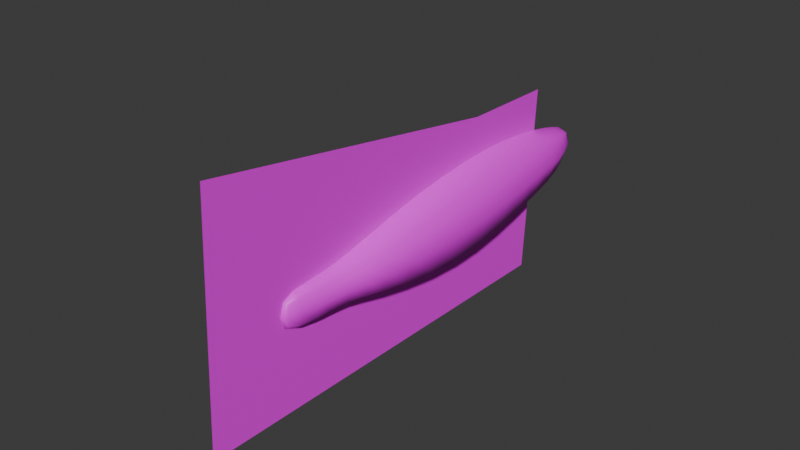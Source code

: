 # Source: blue.blend  (saved by Blender 5.2.44; exported with 4.5.12 LTS)
import bpy
from mathutils import Matrix  # noqa: F401  (used for matrix-valued properties, if any)

bpy.ops.wm.read_factory_settings(use_empty=True)
scene = bpy.context.scene
scene.name = 'Scene'

# ---- collections
col_collection = bpy.data.collections.new('Collection'); scene.collection.children.link(col_collection)

# ---- images (referenced by path relative to the original .blend; pixels are not part of the script)
import os
ASSET_DIR = os.environ.get("B2B_ASSET_DIR", "")  # directory of the original .blend (textures are referenced by path, not embedded)
HERE = os.path.dirname(os.path.abspath(__file__))  # packed textures are extracted next to this script under _unpacked/

def load_image(name, relpath, width, height, colorspace="sRGB"):
    """Load a texture the original file referenced (path relative to the .blend, or extracted next to this script)."""
    p = next((c for c in (os.path.join(HERE, relpath), os.path.join(ASSET_DIR, relpath)) if relpath and os.path.exists(c)), "")
    if p:
        img = bpy.data.images.load(p, check_existing=True)
        img.name = name
    else:  # same state as the original file: an image datablock whose file is absent (Cycles renders it pink)
        img = bpy.data.images.new(name, width, height)
        img.source = "FILE"
        img.filepath = "//" + (relpath or name)
    img.colorspace_settings.name = colorspace
    return img
img_bluething_png = load_image('bluething.png', 'bluething.png', 1024, 1024, 'sRGB')

# ---- materials (node trees are filled in below, after node groups)
mat_material_001 = bpy.data.materials.new('Material.001')

# ---- material node trees
mat_material_001.use_nodes = True; mat_material_001.node_tree.nodes.clear()
_N = mat_material_001.node_tree.nodes; _L = mat_material_001.node_tree.links
n0 = _N.new('ShaderNodeBsdfPrincipled'); n0.name = 'Principled BSDF'; n0.location = (-200, 100)
n0.inputs[10].default_value = 0.005
n1 = _N.new('ShaderNodeOutputMaterial'); n1.name = 'Material Output'; n1.location = (200, 100)
n2 = _N.new('ShaderNodeTexImage'); n2.name = 'Image Texture'; n2.location = (-490, 80)
n2.image = img_bluething_png
n2.interpolation = 'Closest'
n2.extension = 'CLIP'
_L.new(n0.outputs[0], n1.inputs[0])
_L.new(n2.outputs[0], n0.inputs[0])
_L.new(n2.outputs[1], n0.inputs[4])
n1.is_active_output = True

# ---- world
world_world = bpy.data.worlds.new('World'); scene.world = world_world
world_world.use_nodes = True; world_world.node_tree.nodes.clear()
_N = world_world.node_tree.nodes; _L = world_world.node_tree.links
n0 = _N.new('ShaderNodeOutputWorld'); n0.name = 'World Output'; n0.location = (200, 100)
n1 = _N.new('ShaderNodeBackground'); n1.name = 'Background'; n1.location = (-200, 100)
n1.inputs[0].default_value = (0.05088, 0.05088, 0.05088, 1.0)
_L.new(n1.outputs[0], n0.inputs[0])
n0.is_active_output = True
world_world.color = (0.05088, 0.05088, 0.05088)
world_world.sun_shadow_jitter_overblur = 0.0

# ---- meshes
me_cube_001 = bpy.data.meshes.new('Cube.001')
me_cube_001.from_pydata([(-0.2168, -1.679, -0.4918), (-0.2168, -1.679, 0.1071), (-0.1683, -0.547, -0.3091), (-0.1683, -0.547, 0.1001), (0.2168, -1.679, -0.4918), (0.2168, -1.679, 0.1071), (0.1683, -0.547, -0.3091), (0.1683, -0.547, 0.1001), (-0.2019, -1.079, -0.4084), (-0.2019, -1.079, 0.1324), (0.2019, -1.079, -0.4084), (0.2019, -1.079, 0.1324), (-0.06272, -0.07818, -0.1151), (-0.06272, -0.07818, 0.0198), (0.06272, -0.07818, -0.1151), (0.06272, -0.07818, 0.0198), (0.1225, -0.2535, 0.05906), (-0.1225, -0.2535, 0.05906), (-0.1225, -0.2535, -0.223), (0.1225, -0.2535, -0.223), (-0.2097, -2.327, -0.4953), (-0.2097, -2.327, 0.03678), (0.2097, -2.327, -0.4953), (0.2097, -2.327, 0.03678), (-0.1723, -2.957, -0.4231), (-0.1723, -2.957, -0.06443), (0.1723, -2.957, -0.4231), (0.1723, -2.957, -0.06443), (-0.08277, -3.616, -0.3991), (-0.08277, -3.616, -0.1444), (0.08277, -3.616, -0.3991), (0.08277, -3.616, -0.1444), (-0.1209, -3.317, -0.3818), (-0.1209, -3.317, -0.1196), (0.1209, -3.317, -0.1196), (0.1209, -3.317, -0.3818), (-0.03779, -3.866, -0.3733), (-0.03779, -3.866, -0.1808), (0.03779, -3.866, -0.3733), (0.03779, -3.866, -0.1808), (-0.2118, -1.376, -0.4565), (-0.2981, -1.679, -0.1924), (-0.1869, -0.7906, 0.121), (-0.2314, -0.547, -0.1045), (0.0, -0.547, -0.3858), (-1.164e-09, -0.547, 0.1768), (0.2314, -0.547, -0.1045), (0.1869, -0.7906, -0.3569), (0.2118, -1.376, 0.1268), (0.2981, -1.679, -0.1924), (0.0, -1.679, -0.6041), (0.0, -1.679, 0.2194), (-0.1869, -0.7906, -0.3569), (-0.2118, -1.376, 0.1268), (0.2118, -1.376, -0.4565), (0.1869, -0.7906, 0.121), (-6.985e-10, -1.079, 0.2338), (-1.863e-09, -1.079, -0.5099), (0.2776, -1.079, -0.138), (-0.2776, -1.079, -0.138), (-0.07323, -0.06537, -0.0446), (0.0, -0.06537, -0.1225), (-2.328e-10, -0.06537, 0.0333), (0.07323, -0.06537, -0.0446), (0.09314, -0.144, 0.04108), (-0.1471, -0.3779, 0.07846), (-0.1471, -0.3779, -0.268), (0.09314, -0.144, -0.1657), (0.1471, -0.3779, 0.07846), (-0.09314, -0.144, 0.04108), (-0.09314, -0.144, -0.1657), (0.1471, -0.3779, -0.268), (1.164e-09, -0.2535, -0.2758), (0.1684, -0.2535, -0.08195), (-0.1684, -0.2535, -0.08195), (-9.313e-10, -0.2535, 0.1119), (-0.2884, -2.327, -0.2292), (0.2884, -2.327, -0.2292), (0.0, -2.327, -0.595), (-2.794e-09, -2.327, 0.1365), (-0.2167, -1.996, 0.07763), (0.2167, -1.996, 0.07763), (0.2167, -1.996, -0.5057), (-0.2167, -1.996, -0.5057), (-0.2369, -2.957, -0.2438), (0.2369, -2.957, -0.2438), (1.863e-09, -2.957, -0.4904), (4.889e-09, -2.957, 0.002828), (0.1945, -2.664, -0.4625), (-0.1945, -2.664, -0.4625), (-0.1945, -2.664, -0.01513), (0.1945, -2.664, -0.01513), (-0.1138, -3.616, -0.2718), (0.1138, -3.616, -0.2718), (0.0, -3.616, -0.4469), (-1.164e-10, -3.616, -0.09663), (-0.1016, -3.463, -0.3875), (-0.1459, -3.163, -0.09816), (0.1459, -3.163, -0.09816), (0.1459, -3.163, -0.394), (-0.1459, -3.163, -0.394), (-0.1016, -3.463, -0.1348), (0.1016, -3.463, -0.1348), (0.1016, -3.463, -0.3875), (9.313e-10, -3.317, -0.4309), (0.1663, -3.317, -0.2507), (0.0, -3.317, -0.07047), (-0.1663, -3.317, -0.2507), (-0.04324, -3.885, -0.2771), (0.04324, -3.885, -0.2771), (2.91e-10, -3.885, -0.3944), (-2.328e-10, -3.885, -0.1597), (-0.0595, -3.77, -0.1537), (0.0595, -3.77, -0.1537), (0.0595, -3.77, -0.3991), (-0.0595, -3.77, -0.3991), (-0.257, -0.7906, -0.118), (-4.657e-10, -0.1428, 0.07932), (0.2912, -1.376, -0.1649), (-6.985e-10, -1.996, 0.187), (0.0, -1.376, -0.5659), (-3.492e-09, -1.376, 0.2361), (-9.313e-10, -0.7906, 0.2106), (-4.657e-10, -0.7906, -0.4466), (0.257, -0.7906, -0.118), (-0.2912, -1.376, -0.1649), (-1.164e-10, -0.03849, -0.03824), (-0.1275, -0.1428, -0.06201), (0.1275, -0.1428, -0.06201), (-3.492e-10, -0.1428, -0.2033), (9.313e-10, -0.3779, -0.3329), (0.2023, -0.3779, -0.09476), (-0.2023, -0.3779, -0.09476), (-2.328e-10, -0.3779, 0.1434), (4.657e-10, -2.664, -0.5464), (0.2979, -1.996, -0.214), (-0.2979, -1.996, -0.214), (0.0, -1.996, -0.6151), (-0.1396, -3.463, -0.2612), (-0.2674, -2.664, -0.2388), (9.313e-10, -2.664, 0.06874), (0.2674, -2.664, -0.2388), (0.0, -3.772, -0.1075), (0.0, -3.463, -0.08747), (0.1396, -3.463, -0.2612), (0.0, -3.463, -0.4349), (2.328e-10, -3.163, -0.4495), (0.2006, -3.163, -0.2461), (2.328e-10, -3.163, -0.04269), (-0.2006, -3.163, -0.2461), (2.91e-10, -3.925, -0.2771), (0.08125, -3.772, -0.2764), (2.328e-10, -3.772, -0.4453), (-0.08125, -3.772, -0.2764)], [], [(8, 59, 116, 52), (59, 9, 42, 116), (116, 42, 3, 43), (52, 116, 43, 2), (17, 75, 117, 69), (75, 16, 64, 117), (117, 64, 15, 62), (69, 117, 62, 13), (10, 58, 118, 54), (58, 11, 48, 118), (118, 48, 5, 49), (54, 118, 49, 4), (5, 51, 119, 81), (51, 1, 80, 119), (119, 80, 21, 79), (81, 119, 79, 23), (8, 57, 120, 40), (57, 10, 54, 120), (120, 54, 4, 50), (40, 120, 50, 0), (11, 56, 121, 48), (56, 9, 53, 121), (121, 53, 1, 51), (48, 121, 51, 5), (7, 45, 122, 55), (45, 3, 42, 122), (122, 42, 9, 56), (55, 122, 56, 11), (2, 44, 123, 52), (44, 6, 47, 123), (123, 47, 10, 57), (52, 123, 57, 8), (6, 46, 124, 47), (46, 7, 55, 124), (124, 55, 11, 58), (47, 124, 58, 10), (0, 41, 125, 40), (41, 1, 53, 125), (125, 53, 9, 59), (40, 125, 59, 8), (12, 60, 126, 61), (60, 13, 62, 126), (126, 62, 15, 63), (61, 126, 63, 14), (18, 74, 127, 70), (74, 17, 69, 127), (127, 69, 13, 60), (70, 127, 60, 12), (16, 73, 128, 64), (73, 19, 67, 128), (128, 67, 14, 63), (64, 128, 63, 15), (19, 72, 129, 67), (72, 18, 70, 129), (129, 70, 12, 61), (67, 129, 61, 14), (6, 44, 130, 71), (44, 2, 66, 130), (130, 66, 18, 72), (71, 130, 72, 19), (7, 46, 131, 68), (46, 6, 71, 131), (131, 71, 19, 73), (68, 131, 73, 16), (2, 43, 132, 66), (43, 3, 65, 132), (132, 65, 17, 74), (66, 132, 74, 18), (3, 45, 133, 65), (45, 7, 68, 133), (133, 68, 16, 75), (65, 133, 75, 17), (20, 78, 134, 89), (78, 22, 88, 134), (134, 88, 26, 86), (89, 134, 86, 24), (4, 49, 135, 82), (49, 5, 81, 135), (135, 81, 23, 77), (82, 135, 77, 22), (1, 41, 136, 80), (41, 0, 83, 136), (136, 83, 20, 76), (80, 136, 76, 21), (0, 50, 137, 83), (50, 4, 82, 137), (137, 82, 22, 78), (83, 137, 78, 20), (33, 107, 138, 101), (107, 32, 96, 138), (138, 96, 28, 92), (101, 138, 92, 29), (21, 76, 139, 90), (76, 20, 89, 139), (139, 89, 24, 84), (90, 139, 84, 25), (23, 79, 140, 91), (79, 21, 90, 140), (140, 90, 25, 87), (91, 140, 87, 27), (22, 77, 141, 88), (77, 23, 91, 141), (141, 91, 27, 85), (88, 141, 85, 26), (31, 95, 142, 113), (95, 29, 112, 142), (142, 112, 37, 111), (113, 142, 111, 39), (34, 106, 143, 102), (106, 33, 101, 143), (143, 101, 29, 95), (102, 143, 95, 31), (35, 105, 144, 103), (105, 34, 102, 144), (144, 102, 31, 93), (103, 144, 93, 30), (32, 104, 145, 96), (104, 35, 103, 145), (145, 103, 30, 94), (96, 145, 94, 28), (24, 86, 146, 100), (86, 26, 99, 146), (146, 99, 35, 104), (100, 146, 104, 32), (26, 85, 147, 99), (85, 27, 98, 147), (147, 98, 34, 105), (99, 147, 105, 35), (27, 87, 148, 98), (87, 25, 97, 148), (148, 97, 33, 106), (98, 148, 106, 34), (25, 84, 149, 97), (84, 24, 100, 149), (149, 100, 32, 107), (97, 149, 107, 33), (38, 109, 150, 110), (109, 39, 111, 150), (150, 111, 37, 108), (110, 150, 108, 36), (30, 93, 151, 114), (93, 31, 113, 151), (151, 113, 39, 109), (114, 151, 109, 38), (28, 94, 152, 115), (94, 30, 114, 152), (152, 114, 38, 110), (115, 152, 110, 36), (29, 92, 153, 112), (92, 28, 115, 153), (153, 115, 36, 108), (112, 153, 108, 37)])
me_cube_001.polygons.foreach_set('use_smooth', [True] * 152)
_uv = me_cube_001.uv_layers.new(name='UVMap')
_uv.uv.foreach_set('vector', [0.7769, 0.4938, 0.7728, 0.5762, 0.8262, 0.5836, 0.8309, 0.5149, 0.7728, 0.5762, 0.7707, 0.6577, 0.8248, 0.6531, 0.8262, 0.5836, 0.8262, 0.5836, 0.8248, 0.6531, 0.8705, 0.6471, 0.8707, 0.5891, 0.8309, 0.5149, 0.8262, 0.5836, 0.8707, 0.5891, 0.8754, 0.5325, 0.9251, 0.6382, 0.934, 0.6751, 0.9543, 0.6586, 0.9448, 0.6338, 0.934, 0.675, 0.9252, 0.638, 0.9448, 0.6337, 0.9543, 0.6584, 0.9543, 0.6584, 0.9448, 0.6337, 0.9568, 0.6292, 0.9669, 0.6395, 0.9448, 0.6338, 0.9543, 0.6586, 0.9669, 0.6396, 0.9567, 0.6293, 0.7769, 0.4936, 0.7728, 0.5761, 0.7168, 0.5601, 0.7202, 0.4663, 0.7728, 0.5761, 0.7707, 0.6576, 0.7146, 0.6537, 0.7168, 0.5601, 0.7168, 0.5601, 0.7146, 0.6537, 0.6567, 0.6426, 0.6594, 0.5444, 0.7202, 0.4663, 0.7168, 0.5601, 0.6594, 0.5444, 0.6625, 0.4465, 0.6567, 0.6426, 0.6528, 0.7173, 0.5907, 0.7033, 0.5964, 0.6287, 0.6528, 0.7175, 0.6567, 0.6427, 0.5964, 0.6289, 0.5907, 0.7034, 0.5907, 0.7034, 0.5964, 0.6289, 0.5329, 0.6117, 0.5258, 0.6824, 0.5964, 0.6287, 0.5907, 0.7033, 0.5259, 0.6823, 0.5329, 0.6115, 0.7769, 0.4938, 0.7852, 0.4277, 0.7269, 0.3947, 0.7202, 0.4664, 0.7852, 0.4275, 0.7769, 0.4936, 0.7202, 0.4663, 0.7269, 0.3946, 0.7269, 0.3946, 0.7202, 0.4663, 0.6625, 0.4465, 0.6673, 0.3719, 0.7202, 0.4664, 0.7269, 0.3947, 0.6672, 0.3721, 0.6625, 0.4467, 0.7707, 0.6576, 0.7706, 0.7239, 0.7126, 0.7254, 0.7146, 0.6537, 0.7706, 0.724, 0.7707, 0.6577, 0.7146, 0.6538, 0.7125, 0.7255, 0.7125, 0.7255, 0.7146, 0.6538, 0.6567, 0.6427, 0.6528, 0.7175, 0.7146, 0.6537, 0.7126, 0.7254, 0.6528, 0.7173, 0.6567, 0.6426, 0.8705, 0.6469, 0.8752, 0.7006, 0.8269, 0.7137, 0.8248, 0.653, 0.8752, 0.7008, 0.8705, 0.6471, 0.8248, 0.6531, 0.8269, 0.7138, 0.8269, 0.7138, 0.8248, 0.6531, 0.7707, 0.6577, 0.7706, 0.724, 0.8248, 0.653, 0.8269, 0.7137, 0.7706, 0.7239, 0.7707, 0.6576, 0.8754, 0.5325, 0.8866, 0.4834, 0.8408, 0.4573, 0.8309, 0.5149, 0.8866, 0.4833, 0.8754, 0.5323, 0.8309, 0.5148, 0.8408, 0.4572, 0.8408, 0.4572, 0.8309, 0.5148, 0.7769, 0.4936, 0.7852, 0.4275, 0.8309, 0.5149, 0.8408, 0.4573, 0.7852, 0.4277, 0.7769, 0.4938, 0.8754, 0.5323, 0.8707, 0.589, 0.8262, 0.5834, 0.8309, 0.5148, 0.8707, 0.589, 0.8705, 0.6469, 0.8248, 0.653, 0.8262, 0.5834, 0.8262, 0.5834, 0.8248, 0.653, 0.7707, 0.6576, 0.7728, 0.5761, 0.8309, 0.5148, 0.8262, 0.5834, 0.7728, 0.5761, 0.7769, 0.4936, 0.6625, 0.4467, 0.6594, 0.5445, 0.7168, 0.5603, 0.7202, 0.4664, 0.6594, 0.5445, 0.6567, 0.6427, 0.7146, 0.6538, 0.7168, 0.5603, 0.7168, 0.5603, 0.7146, 0.6538, 0.7707, 0.6577, 0.7728, 0.5762, 0.7202, 0.4664, 0.7168, 0.5603, 0.7728, 0.5762, 0.7769, 0.4938, 0.9581, 0.5958, 0.9577, 0.6135, 0.9721, 0.6177, 0.9694, 0.5911, 0.9577, 0.6135, 0.9567, 0.6293, 0.9669, 0.6396, 0.9721, 0.6177, 0.9721, 0.6176, 0.9669, 0.6395, 0.9568, 0.6292, 0.9577, 0.6133, 0.9694, 0.591, 0.9721, 0.6176, 0.9577, 0.6133, 0.9581, 0.5957, 0.9275, 0.5631, 0.9233, 0.6002, 0.9427, 0.6075, 0.9461, 0.5815, 0.9233, 0.6002, 0.9251, 0.6382, 0.9448, 0.6338, 0.9427, 0.6075, 0.9427, 0.6075, 0.9448, 0.6338, 0.9567, 0.6293, 0.9577, 0.6135, 0.9461, 0.5815, 0.9427, 0.6075, 0.9577, 0.6135, 0.9581, 0.5958, 0.9252, 0.638, 0.9233, 0.6, 0.9427, 0.6074, 0.9448, 0.6337, 0.9233, 0.6, 0.9275, 0.563, 0.9461, 0.5814, 0.9427, 0.6074, 0.9427, 0.6074, 0.9461, 0.5814, 0.9581, 0.5957, 0.9577, 0.6133, 0.9448, 0.6337, 0.9427, 0.6074, 0.9577, 0.6133, 0.9568, 0.6292, 0.9275, 0.563, 0.9402, 0.5313, 0.9589, 0.5607, 0.9461, 0.5814, 0.9402, 0.5314, 0.9275, 0.5631, 0.9461, 0.5815, 0.9589, 0.5608, 0.9589, 0.5608, 0.9461, 0.5815, 0.9581, 0.5958, 0.9694, 0.5911, 0.9461, 0.5814, 0.9589, 0.5607, 0.9694, 0.591, 0.9581, 0.5957, 0.8754, 0.5323, 0.8866, 0.4833, 0.9178, 0.5072, 0.9056, 0.5478, 0.8866, 0.4834, 0.8754, 0.5325, 0.9056, 0.5479, 0.9178, 0.5073, 0.9178, 0.5073, 0.9056, 0.5479, 0.9275, 0.5631, 0.9402, 0.5314, 0.9056, 0.5478, 0.9178, 0.5072, 0.9402, 0.5313, 0.9275, 0.563, 0.8705, 0.6469, 0.8707, 0.589, 0.9011, 0.5942, 0.9021, 0.642, 0.8707, 0.589, 0.8754, 0.5323, 0.9056, 0.5478, 0.9011, 0.5942, 0.9011, 0.5942, 0.9056, 0.5478, 0.9275, 0.563, 0.9233, 0.6, 0.9021, 0.642, 0.9011, 0.5942, 0.9233, 0.6, 0.9252, 0.638, 0.8754, 0.5325, 0.8707, 0.5891, 0.9011, 0.5944, 0.9056, 0.5479, 0.8707, 0.5891, 0.8705, 0.6471, 0.9021, 0.6421, 0.9011, 0.5944, 0.9011, 0.5944, 0.9021, 0.6421, 0.9251, 0.6382, 0.9233, 0.6002, 0.9056, 0.5479, 0.9011, 0.5944, 0.9233, 0.6002, 0.9275, 0.5631, 0.8705, 0.6471, 0.8752, 0.7008, 0.9094, 0.6887, 0.9021, 0.6421, 0.8752, 0.7006, 0.8705, 0.6469, 0.9021, 0.642, 0.9094, 0.6886, 0.9094, 0.6886, 0.9021, 0.642, 0.9252, 0.638, 0.934, 0.675, 0.9021, 0.6421, 0.9094, 0.6887, 0.934, 0.6751, 0.9251, 0.6382, 0.5378, 0.4354, 0.5382, 0.3644, 0.4701, 0.3807, 0.4722, 0.4454, 0.5382, 0.3642, 0.5378, 0.4353, 0.4722, 0.4453, 0.4701, 0.3805, 0.4701, 0.3805, 0.4722, 0.4453, 0.4159, 0.4537, 0.4125, 0.3973, 0.4722, 0.4454, 0.4701, 0.3807, 0.4124, 0.3975, 0.4159, 0.4539, 0.6625, 0.4465, 0.6594, 0.5444, 0.5996, 0.5324, 0.6023, 0.4362, 0.6594, 0.5444, 0.6567, 0.6426, 0.5964, 0.6287, 0.5996, 0.5324, 0.5996, 0.5324, 0.5964, 0.6287, 0.5329, 0.6115, 0.5358, 0.5232, 0.6023, 0.4362, 0.5996, 0.5324, 0.5358, 0.5232, 0.5378, 0.4353, 0.6567, 0.6427, 0.6594, 0.5445, 0.5996, 0.5326, 0.5964, 0.6289, 0.6594, 0.5445, 0.6625, 0.4467, 0.6023, 0.4363, 0.5996, 0.5326, 0.5996, 0.5326, 0.6023, 0.4363, 0.5378, 0.4354, 0.5358, 0.5233, 0.5964, 0.6289, 0.5996, 0.5326, 0.5358, 0.5233, 0.5329, 0.6117, 0.6625, 0.4467, 0.6672, 0.3721, 0.6051, 0.3624, 0.6023, 0.4363, 0.6673, 0.3719, 0.6625, 0.4465, 0.6023, 0.4362, 0.6051, 0.3623, 0.6051, 0.3623, 0.6023, 0.4362, 0.5378, 0.4353, 0.5382, 0.3642, 0.6023, 0.4363, 0.6051, 0.3624, 0.5382, 0.3644, 0.5378, 0.4354, 0.3408, 0.5485, 0.3443, 0.5053, 0.3145, 0.4998, 0.3112, 0.5403, 0.3443, 0.5053, 0.3445, 0.4613, 0.3145, 0.459, 0.3145, 0.4998, 0.3145, 0.4998, 0.3145, 0.459, 0.2838, 0.4554, 0.2841, 0.4941, 0.3112, 0.5403, 0.3145, 0.4998, 0.2841, 0.4941, 0.2809, 0.5327, 0.5329, 0.6117, 0.5358, 0.5233, 0.4709, 0.518, 0.4679, 0.5901, 0.5358, 0.5233, 0.5378, 0.4354, 0.4722, 0.4454, 0.4709, 0.518, 0.4709, 0.518, 0.4722, 0.4454, 0.4159, 0.4539, 0.4151, 0.5119, 0.4679, 0.5901, 0.4709, 0.518, 0.4151, 0.5119, 0.4118, 0.57, 0.5329, 0.6115, 0.5259, 0.6823, 0.4598, 0.654, 0.4679, 0.5899, 0.5258, 0.6824, 0.5329, 0.6117, 0.4679, 0.5901, 0.4598, 0.6542, 0.4598, 0.6542, 0.4679, 0.5901, 0.4118, 0.57, 0.403, 0.6257, 0.4679, 0.5899, 0.4598, 0.654, 0.403, 0.6256, 0.4118, 0.5699, 0.5378, 0.4353, 0.5358, 0.5232, 0.4709, 0.5179, 0.4722, 0.4453, 0.5358, 0.5232, 0.5329, 0.6115, 0.4679, 0.5899, 0.4709, 0.5179, 0.4709, 0.5179, 0.4679, 0.5899, 0.4118, 0.5699, 0.4152, 0.5118, 0.4722, 0.4453, 0.4709, 0.5179, 0.4152, 0.5118, 0.4159, 0.4537, 0.2809, 0.5326, 0.2758, 0.5606, 0.2466, 0.5453, 0.252, 0.5247, 0.2758, 0.5607, 0.2809, 0.5327, 0.252, 0.5248, 0.2466, 0.5455, 0.2466, 0.5455, 0.252, 0.5248, 0.2349, 0.5146, 0.2277, 0.5227, 0.252, 0.5247, 0.2466, 0.5453, 0.2277, 0.5226, 0.2349, 0.5145, 0.3408, 0.5484, 0.3337, 0.5875, 0.3054, 0.5737, 0.3112, 0.5401, 0.3336, 0.5876, 0.3408, 0.5485, 0.3112, 0.5403, 0.3054, 0.5738, 0.3054, 0.5738, 0.3112, 0.5403, 0.2809, 0.5327, 0.2758, 0.5607, 0.3112, 0.5401, 0.3054, 0.5737, 0.2758, 0.5606, 0.2809, 0.5326, 0.3445, 0.4612, 0.3444, 0.5052, 0.3145, 0.4997, 0.3146, 0.4589, 0.3444, 0.5052, 0.3408, 0.5484, 0.3112, 0.5401, 0.3145, 0.4997, 0.3145, 0.4997, 0.3112, 0.5401, 0.2809, 0.5326, 0.2841, 0.494, 0.3146, 0.4589, 0.3145, 0.4997, 0.2841, 0.494, 0.2839, 0.4553, 0.3445, 0.4613, 0.3422, 0.4205, 0.3129, 0.4241, 0.3145, 0.459, 0.3422, 0.4203, 0.3445, 0.4612, 0.3146, 0.4589, 0.3129, 0.424, 0.3129, 0.424, 0.3146, 0.4589, 0.2839, 0.4553, 0.2817, 0.4263, 0.3145, 0.459, 0.3129, 0.4241, 0.2817, 0.4264, 0.2838, 0.4554, 0.4159, 0.4539, 0.4124, 0.3975, 0.3721, 0.4117, 0.3755, 0.4596, 0.4125, 0.3973, 0.4159, 0.4537, 0.3755, 0.4595, 0.3721, 0.4115, 0.3721, 0.4115, 0.3755, 0.4595, 0.3445, 0.4612, 0.3422, 0.4203, 0.3755, 0.4596, 0.3721, 0.4117, 0.3422, 0.4205, 0.3445, 0.4613, 0.4159, 0.4537, 0.4152, 0.5118, 0.3754, 0.5085, 0.3755, 0.4595, 0.4152, 0.5118, 0.4118, 0.5699, 0.3717, 0.5571, 0.3754, 0.5085, 0.3754, 0.5085, 0.3717, 0.5571, 0.3408, 0.5484, 0.3444, 0.5052, 0.3755, 0.4595, 0.3754, 0.5085, 0.3444, 0.5052, 0.3445, 0.4612, 0.4118, 0.5699, 0.403, 0.6256, 0.3632, 0.6037, 0.3717, 0.5571, 0.403, 0.6257, 0.4118, 0.57, 0.3717, 0.5572, 0.3632, 0.6039, 0.3632, 0.6039, 0.3717, 0.5572, 0.3408, 0.5485, 0.3336, 0.5876, 0.3717, 0.5571, 0.3632, 0.6037, 0.3337, 0.5875, 0.3408, 0.5484, 0.4118, 0.57, 0.4151, 0.5119, 0.3753, 0.5087, 0.3717, 0.5572, 0.4151, 0.5119, 0.4159, 0.4539, 0.3755, 0.4596, 0.3753, 0.5087, 0.3753, 0.5087, 0.3755, 0.4596, 0.3445, 0.4613, 0.3443, 0.5053, 0.3717, 0.5572, 0.3753, 0.5087, 0.3443, 0.5053, 0.3408, 0.5485, 0.2368, 0.4622, 0.2332, 0.4881, 0.2219, 0.4872, 0.2304, 0.453, 0.2332, 0.4881, 0.2349, 0.5145, 0.2277, 0.5226, 0.2219, 0.4872, 0.2219, 0.4873, 0.2277, 0.5227, 0.2349, 0.5146, 0.2332, 0.4883, 0.2303, 0.4531, 0.2219, 0.4873, 0.2332, 0.4883, 0.2368, 0.4623, 0.2839, 0.4553, 0.2841, 0.494, 0.2544, 0.49, 0.2545, 0.4553, 0.2841, 0.494, 0.2809, 0.5326, 0.252, 0.5247, 0.2544, 0.49, 0.2544, 0.49, 0.252, 0.5247, 0.2349, 0.5145, 0.2332, 0.4881, 0.2545, 0.4553, 0.2544, 0.49, 0.2332, 0.4881, 0.2368, 0.4622, 0.2838, 0.4554, 0.2817, 0.4264, 0.2509, 0.4339, 0.2545, 0.4555, 0.2817, 0.4263, 0.2839, 0.4553, 0.2545, 0.4553, 0.251, 0.4338, 0.251, 0.4338, 0.2545, 0.4553, 0.2368, 0.4622, 0.2304, 0.453, 0.2545, 0.4555, 0.2509, 0.4339, 0.2303, 0.4531, 0.2368, 0.4623, 0.2809, 0.5327, 0.2841, 0.4941, 0.2544, 0.4902, 0.252, 0.5248, 0.2841, 0.4941, 0.2838, 0.4554, 0.2545, 0.4555, 0.2544, 0.4902, 0.2544, 0.4902, 0.2545, 0.4555, 0.2368, 0.4623, 0.2332, 0.4883, 0.252, 0.5248, 0.2544, 0.4902, 0.2332, 0.4883, 0.2349, 0.5146])
me_cube_001.materials.append(mat_material_001)
me_cube_001.update()
me_plane_001 = bpy.data.meshes.new('Plane.001')
me_plane_001.from_pydata([(-1.0, -1.0, 0.0), (1.0, -1.0, 0.0), (-1.0, 1.0, 0.0), (1.0, 1.0, 0.0)], [], [(0, 1, 3, 2)])
_uv = me_plane_001.uv_layers.new(name='UVMap')
_uv.uv.foreach_set('vector', [-0.08001, -0.104, 1.096, -0.0669, 1.056, 1.379, -0.1117, 1.048])
me_plane_001.materials.append(mat_material_001)
me_plane_001.update()

# ---- objects
ob_cube = bpy.data.objects.new('Cube', me_cube_001)
ob_plane = bpy.data.objects.new('Plane', me_plane_001)

# ---- transforms, parenting, visibility, modifiers, constraints
ob_cube.location = (0.0, 0.0, 0.0)
ob_cube.scale = (1.12, 1.12, 1.12)
ob_plane.location = (-1.213e-17, -2.955, -0.05461)
ob_plane.rotation_euler = (1.571, -9.706e-24, 1.571)
ob_plane.scale = (2.653, 1.46, 1.087)

# ---- collection membership
col_collection.objects.link(ob_cube)
col_collection.objects.link(ob_plane)

# ---- scene / render settings (as saved in the file)
scene.frame_start = 1; scene.frame_end = 250; scene.frame_set(1)
scene.render.engine = 'BLENDER_EEVEE_NEXT'
scene.render.bake_bias = 0.0
scene.render.bake_samples = 0
scene.render.compositor_device = 'GPU'
scene.eevee.use_volume_custom_range = False
scene.eevee.fast_gi_thickness_near = 0.1
scene.eevee.fast_gi_thickness_far = 0.0
scene.eevee.ray_tracing_options.screen_trace_thickness = 0.1
bpy.context.view_layer.update()

# ---- added for rendering (the .blend has no active camera and no usable light): camera, sun
cam_auto = bpy.data.cameras.new('AutoCamera')
cam_auto.lens = 50.0
cam_auto.sensor_width = 36.0
cam_auto.clip_end = 1000.0
ob_auto_camera = bpy.data.objects.new('AutoCamera', cam_auto)
scene.collection.objects.link(ob_auto_camera)
ob_auto_camera.location = (5.84656, -9.84111, 4.62264)
ob_auto_camera.rotation_euler = (1.09748, -7.21219e-08, 0.694738)
scene.camera = ob_auto_camera
light_auto_sun = bpy.data.lights.new('AutoSun', 'SUN')
light_auto_sun.energy = 3.0
light_auto_sun.angle = 0.0523599
ob_auto_sun = bpy.data.objects.new('AutoSun', light_auto_sun)
scene.collection.objects.link(ob_auto_sun)
ob_auto_sun.rotation_euler = (0.872665, 0.174533, 0.523599)
bpy.context.view_layer.update()
